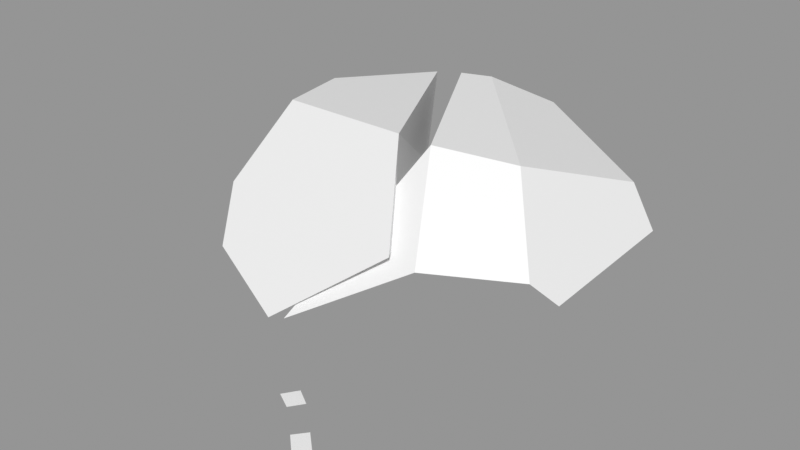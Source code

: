 # Source: Rock_Round_crk_m_2C_02.blend  (saved by Blender 3.0.42; exported with 4.5.12 LTS)
import bpy
from mathutils import Matrix  # noqa: F401  (used for matrix-valued properties, if any)

bpy.ops.wm.read_factory_settings(use_empty=True)
scene = bpy.context.scene
scene.name = 'Scene'

# ---- images (referenced by path relative to the original .blend; pixels are not part of the script)
import os
ASSET_DIR = os.environ.get("B2B_ASSET_DIR", "")  # directory of the original .blend (textures are referenced by path, not embedded)
HERE = os.path.dirname(os.path.abspath(__file__))  # packed textures are extracted next to this script under _unpacked/

def load_image(name, relpath, width, height, colorspace="sRGB"):
    """Load a texture the original file referenced (path relative to the .blend, or extracted next to this script)."""
    p = next((c for c in (os.path.join(HERE, relpath), os.path.join(ASSET_DIR, relpath)) if relpath and os.path.exists(c)), "")
    if p:
        img = bpy.data.images.load(p, check_existing=True)
        img.name = name
    else:  # same state as the original file: an image datablock whose file is absent (Cycles renders it pink)
        img = bpy.data.images.new(name, width, height)
        img.source = "FILE"
        img.filepath = "//" + (relpath or name)
    img.colorspace_settings.name = colorspace
    return img
img_rocks_texture_atlas_1024x1024_png = load_image('Rocks_Texture_Atlas_1024x1024.png', 'Rocks_Texture_Atlas_1024x1024.png', 1024, 1024, 'sRGB')

# ---- materials (node trees are filled in below, after node groups)
mat_rocks_003 = bpy.data.materials.new('Rocks.003')
mat_rocks_003.use_transparent_shadow = False
mat_rocks_003.diffuse_color = (1.0, 1.0, 1.0, 1.0)
mat_rocks_003.roughness = 0.69
mat_rocks_003.specular_intensity = 0.0
mat_material_001 = bpy.data.materials.new('Material.001')
mat_material_001.use_transparent_shadow = False
mat_material_001.roughness = 0.5

# ---- material node trees
mat_rocks_003.use_nodes = True; mat_rocks_003.node_tree.nodes.clear()
_N = mat_rocks_003.node_tree.nodes; _L = mat_rocks_003.node_tree.links
n0 = _N.new('ShaderNodeBsdfPrincipled'); n0.name = 'Principled BSDF'; n0.location = (10, 300)
n0.distribution = 'GGX'
n0.subsurface_method = 'RANDOM_WALK_SKIN'
n0.inputs[2].default_value = 0.69
n0.inputs[3].default_value = 1.45
n0.inputs[4].default_value = 0.0
n0.inputs[13].default_value = 0.0
n1 = _N.new('ShaderNodeOutputMaterial'); n1.name = 'Material Output'; n1.location = (300, 300)
n2 = _N.new('ShaderNodeNormalMap'); n2.name = 'Normal Map'; n2.location = (-300, -300)
n2.label = 'Normal/Map'
n3 = _N.new('ShaderNodeTexImage'); n3.name = 'Image Texture'; n3.location = (-300, 600)
n3.image = img_rocks_texture_atlas_1024x1024_png
_L.new(n0.outputs[0], n1.inputs[0])
_L.new(n2.outputs[0], n0.inputs[5])
_L.new(n3.outputs[0], n0.inputs[0])
n1.is_active_output = True
mat_material_001.use_nodes = True; mat_material_001.node_tree.nodes.clear()
_N = mat_material_001.node_tree.nodes; _L = mat_material_001.node_tree.links
n0 = _N.new('ShaderNodeBsdfPrincipled'); n0.name = 'Principled BSDF'; n0.location = (10, 300)
n0.distribution = 'GGX'
n0.subsurface_method = 'RANDOM_WALK_SKIN'
n0.inputs[3].default_value = 1.45
n0.inputs[27].default_value = (0.0, 0.0, 0.0, 1.0)
n0.inputs[28].default_value = 1.0
n1 = _N.new('ShaderNodeOutputMaterial'); n1.name = 'Material Output'; n1.location = (300, 300)
n2 = _N.new('ShaderNodeNormalMap'); n2.name = 'Normal Map'; n2.location = (-300, -300)
n2.label = 'Normal/Map'
n2.inputs[0].default_value = 0.0
_L.new(n0.outputs[0], n1.inputs[0])
_L.new(n2.outputs[0], n0.inputs[5])
n1.is_active_output = True

# ---- meshes
me_rock_round_crk_m_2c_02 = bpy.data.meshes.new('Rock_Round_crk_m_2C_02')
me_rock_round_crk_m_2c_02.from_pydata([(-46.6, 4.024, -41.62), (-51.15, 2.26, -35.86), (-39.02, 4.024, -37.65), (-46.63, 2.26, -30.82), (-46.6, -0.01088, -41.62), (-51.15, -0.01088, -35.86), (-39.02, -0.01088, -37.65), (-46.63, -0.01088, -30.82), (12.15, 3.541, 73.04), (8.28, 2.723, 76.13), (16.97, 3.005, 77.41), (12.81, 2.235, 80.31), (11.82, 0.4421, 72.93), (8.091, 0.9792, 76.07), (16.64, -0.09327, 77.3), (12.63, 0.491, 80.25), (-4.867, 3.541, 66.49), (-0.3993, 2.723, 68.63), (-2.405, 3.005, 61.54), (2.014, 2.235, 64.02), (-4.822, 0.4421, 66.84), (-0.3739, 0.9792, 68.83), (-2.36, -0.09327, 61.89), (2.04, 0.491, 64.22), (-3.288, 0.2038, 54.03), (-39.39, -3.124, 33.66), (-44.13, 62.24, 1.148), (3.229, 65.82, 28.43), (18.02, 44.61, 49.9), (-9.884, 23.61, 64.31), (-38.88, 63.36, 23.86), (-24.13, 62.46, -22.26), (-53.43, -4.281, 5.327), (-68.11, 11.85, 9.343), (-36.13, -2.431, -23.1), (-58.48, 40.39, -14.46), (-38.62, 24.35, -35.96), (-45.81, 42.67, 41.38), (-37.85, 30.2, 53.88), (-62.52, 15.64, 27.08), (46.71, 39.97, 32.17), (-1.696, 0.3484, 53.23), (11.85, 64.38, 26.4), (24.45, 41.97, 48.04), (-5.439, 24.51, 63.19), (42.98, 45.79, -23.17), (31.46, 60.52, 15.43), (51.85, 33.22, 26.58), (37.25, -0.6171, 26.24), (51.31, 34.67, -20.77), (42.0, 13.55, -29.18), (36.4, -0.8838, -3.576), (-16.47, 63.35, -23.86), (-8.86, 62.65, -28.47), (4.898, 54.22, -41.4), (-6.282, 28.73, -51.53), (-35.76, 0.2443, -23.41), (-35.39, 26.93, -36.71), (29.76, 5.396, -36.9), (25.46, -0.936, -30.17), (2.155, -0.6149, -41.15), (8.652, 6.281, -47.65)], [], [(0, 1, 3, 2), (4, 6, 7, 5), (3, 7, 6, 2), (0, 4, 5, 1), (1, 5, 7, 3), (2, 6, 4, 0), (8, 9, 11, 10), (12, 14, 15, 13), (11, 15, 14, 10), (8, 12, 13, 9), (9, 13, 15, 11), (10, 14, 12, 8), (16, 17, 19, 18), (20, 22, 23, 21), (19, 23, 22, 18), (16, 20, 21, 17), (17, 21, 23, 19), (18, 22, 20, 16), (35, 33, 39), (37, 39, 38), (38, 39, 25), (36, 34, 32, 33), (39, 33, 32, 25), (36, 33, 35), (24, 29, 38, 25), (31, 36, 35, 26), (39, 37, 26, 35), (38, 29, 28, 27), (37, 30, 26), (27, 30, 37), (37, 38, 27), (27, 31, 26, 30), (32, 34, 25), (25, 34, 24), (24, 34, 36), (28, 29, 36), (29, 24, 36), (27, 28, 36), (31, 27, 36), (40, 43, 48), (50, 59, 58), (49, 45, 46, 47), (50, 49, 51), (47, 40, 48), (42, 43, 46), (46, 40, 47), (45, 54, 53, 46), (43, 44, 41, 48), (46, 43, 40), (52, 53, 57), (45, 58, 61, 54), (60, 56, 57, 55), (56, 51, 41), (59, 60, 61, 58), (61, 60, 55), (60, 59, 51), (51, 48, 41), (54, 55, 57, 53), (56, 60, 51), (50, 51, 59), (55, 54, 61), (45, 49, 50), (50, 58, 45), (49, 47, 48, 51), (53, 52, 42, 46), (44, 43, 42), (42, 52, 57), (41, 44, 57), (44, 42, 57), (56, 41, 57)])
me_rock_round_crk_m_2c_02.polygons.foreach_set('use_smooth', [True] * 70)
me_rock_round_crk_m_2c_02.polygons.foreach_set('material_index', [1, 0, 0, 0, 0, 0, 1, 0, 0, 0, 0, 0, 1, 0, 0, 0, 0, 0, 1, 1, 0, 0, 0, 1, 0, 1, 1, 1, 1, 1, 1, 1, 0, 0, 0, 1, 0, 1, 1, 0, 0, 1, 0, 0, 1, 1, 1, 0, 1, 1, 0, 0, 0, 0, 0, 0, 0, 1, 0, 0, 0, 0, 0, 0, 1, 1, 1, 0, 1, 0])
_k = set([(0, 1), (0, 2), (0, 4), (1, 3), (1, 5), (2, 3), (2, 6), (3, 7), (4, 5), (4, 6), (5, 7), (6, 7), (8, 9), (8, 10), (8, 12), (9, 11), (9, 13), (10, 11), (10, 14), (11, 15), (12, 13), (12, 14), (13, 15), (14, 15), (16, 17), (16, 18), (16, 20), (17, 19), (17, 21), (18, 19), (18, 22), (19, 23), (20, 21), (20, 22), (21, 23), (22, 23), (24, 25), (24, 29), (24, 34), (24, 36), (25, 32), (25, 38), (25, 39), (26, 30), (26, 31), (26, 35), (27, 28), (27, 30), (27, 31), (27, 36), (28, 29), (28, 36), (29, 36), (29, 38), (30, 37), (31, 36), (32, 33), (32, 34), (33, 35), (33, 36), (33, 39), (34, 36), (35, 36), (37, 38), (37, 39), (38, 39), (40, 43), (40, 46), (40, 47), (41, 44), (41, 48), (41, 56), (41, 57), (42, 43), (42, 44), (42, 46), (42, 52), (42, 57), (43, 44), (44, 57), (45, 46), (45, 49), (45, 54), (46, 53), (47, 48), (47, 49), (48, 51), (49, 50), (50, 51), (50, 58), (51, 59), (52, 53), (52, 57), (53, 54), (54, 55), (55, 57), (55, 61), (56, 57), (56, 60), (58, 59), (58, 61), (59, 60), (60, 61)])
me_rock_round_crk_m_2c_02.attributes.new('sharp_edge', 'BOOLEAN', 'EDGE').data.foreach_set('value', [ (min(e.vertices), max(e.vertices)) in _k for e in me_rock_round_crk_m_2c_02.edges])
_uv = me_rock_round_crk_m_2c_02.uv_layers.new(name='UVMap')
_uv.uv.foreach_set('vector', [15.04, 2.834, 15.05, 2.796, 15.09, 2.796, 15.09, 2.85, 3.051, 14.81, 3.102, 14.79, 3.102, 14.85, 3.059, 14.85, 3.164, 14.79, 3.178, 14.79, 3.178, 14.85, 3.153, 14.85, 3.208, 14.83, 3.233, 14.83, 3.233, 14.88, 3.219, 14.88, 2.626, 14.93, 2.613, 14.93, 2.613, 14.9, 2.626, 14.89, 3.254, 14.88, 3.233, 14.87, 3.233, 14.83, 3.254, 14.84, 15.11, 2.839, 15.14, 2.835, 15.14, 2.869, 15.11, 2.875, 3.178, 14.83, 3.178, 14.79, 3.209, 14.8, 3.209, 14.83, 3.159, 14.85, 3.171, 14.85, 3.172, 14.88, 3.152, 14.88, 3.227, 14.82, 3.209, 14.82, 3.21, 14.79, 3.221, 14.79, 2.626, 14.97, 2.616, 14.97, 2.616, 14.94, 2.626, 14.93, 3.115, 14.85, 3.133, 14.86, 3.133, 14.89, 3.115, 14.89, 15.03, 2.883, 15.0, 2.882, 15.0, 2.853, 15.03, 2.852, 3.115, 14.85, 3.115, 14.89, 3.083, 14.89, 3.084, 14.85, 3.245, 14.81, 3.235, 14.81, 3.227, 14.79, 3.245, 14.79, 3.263, 14.81, 3.245, 14.81, 3.253, 14.79, 3.263, 14.79, 2.616, 14.97, 2.627, 14.97, 2.627, 15.0, 2.616, 15.0, 3.152, 14.88, 3.133, 14.88, 3.133, 14.85, 3.152, 14.85, 15.03, 2.346, 15.25, 2.313, 15.3, 2.404, 15.24, 2.588, 15.3, 2.404, 15.34, 2.614, 3.425, 14.59, 3.386, 14.36, 3.484, 14.39, 3.782, 14.45, 3.782, 14.63, 3.593, 14.7, 3.484, 14.61, 3.383, 15.11, 3.394, 15.0, 3.49, 15.01, 3.502, 15.2, 3.782, 14.45, 3.484, 14.61, 3.582, 14.4, 3.662, 15.4, 3.597, 15.45, 3.46, 15.32, 3.502, 15.2, 15.64, 2.313, 15.66, 2.484, 15.48, 2.441, 15.47, 2.358, 15.3, 2.404, 15.24, 2.588, 15.0, 2.511, 15.03, 2.346, 15.34, 2.614, 15.39, 2.705, 15.23, 2.796, 15.07, 2.748, 15.24, 2.588, 15.08, 2.611, 15.0, 2.511, 15.07, 2.748, 15.08, 2.611, 15.24, 2.588, 15.24, 2.588, 15.34, 2.614, 15.07, 2.748, 15.5, 3.394, 15.5, 3.714, 15.33, 3.651, 15.3, 3.526, 3.49, 15.01, 3.662, 14.89, 3.502, 15.2, 3.502, 15.2, 3.662, 14.89, 3.662, 15.4, 3.051, 14.32, 3.051, 14.83, 2.889, 14.89, 2.74, 14.28, 2.948, 14.26, 2.889, 14.89, 2.948, 14.26, 3.051, 14.32, 2.889, 14.89, 2.63, 14.42, 2.74, 14.28, 2.889, 14.89, 2.654, 14.77, 2.63, 14.42, 2.889, 14.89, 2.209, 15.79, 2.199, 15.63, 2.472, 15.78, 3.255, 15.23, 3.383, 15.25, 3.333, 15.29, 14.62, 3.047, 14.67, 3.028, 14.79, 3.229, 14.66, 3.303, 3.255, 15.23, 3.112, 15.17, 3.361, 15.08, 2.251, 15.84, 2.209, 15.79, 2.472, 15.78, 14.92, 3.267, 14.85, 3.391, 14.79, 3.229, 14.79, 3.229, 14.71, 3.33, 14.66, 3.303, 14.67, 3.028, 14.87, 2.889, 14.97, 2.946, 14.79, 3.229, 2.199, 15.63, 2.317, 15.43, 2.472, 15.49, 2.472, 15.78, 14.79, 3.229, 14.85, 3.391, 14.71, 3.33, 15.29, 3.714, 15.24, 3.721, 15.28, 3.55, 3.071, 15.2, 3.333, 15.29, 3.383, 15.39, 3.123, 15.37, 3.116, 15.48, 3.37, 15.44, 3.362, 15.62, 3.166, 15.67, 2.613, 15.41, 2.246, 15.12, 2.613, 14.89, 2.241, 15.29, 2.348, 15.41, 2.294, 15.43, 2.199, 15.32, 3.071, 15.53, 3.116, 15.48, 3.166, 15.67, 2.348, 15.41, 2.241, 15.29, 2.246, 15.12, 2.246, 15.12, 2.318, 14.95, 2.613, 14.89, 15.12, 3.705, 15.1, 3.593, 15.28, 3.55, 15.24, 3.721, 2.613, 15.41, 2.348, 15.41, 2.246, 15.12, 3.255, 15.23, 3.361, 15.08, 3.383, 15.25, 3.296, 15.44, 3.123, 15.37, 3.383, 15.39, 3.071, 15.2, 3.112, 15.17, 3.255, 15.23, 3.255, 15.23, 3.333, 15.29, 3.071, 15.2, 3.112, 15.17, 3.134, 14.89, 3.367, 14.9, 3.361, 15.08, 14.97, 2.946, 15.02, 2.962, 14.92, 3.267, 14.79, 3.229, 15.02, 3.432, 14.85, 3.391, 14.92, 3.267, 14.23, 2.737, 14.24, 2.422, 14.46, 2.313, 2.63, 14.84, 2.509, 14.89, 2.46, 14.26, 14.51, 2.889, 14.23, 2.737, 14.46, 2.313, 2.63, 14.33, 2.63, 14.84, 2.46, 14.26])
me_rock_round_crk_m_2c_02.materials.append(mat_rocks_003)
me_rock_round_crk_m_2c_02.materials.append(mat_material_001)
me_rock_round_crk_m_2c_02.use_remesh_fix_poles = True
me_rock_round_crk_m_2c_02.use_remesh_preserve_attributes = False
me_rock_round_crk_m_2c_02.update()
me_rock_round_crk_m_2c_02.normals_split_custom_set([tuple(v) for v in zip(*[iter([-0.119, 0.98, 0.1597, -0.119, 0.98, 0.1597, -0.119, 0.98, 0.1597, -0.119, 0.98, 0.1597, -4.995e-09, -1.0, -2.156e-07, -4.995e-09, -1.0, -2.156e-07, -4.995e-09, -1.0, -2.156e-07, -4.995e-09, -1.0, -2.156e-07, 0.6677, 1.157e-07, 0.7444, 0.6677, 1.157e-07, 0.7444, 0.6677, 1.157e-07, 0.7444, 0.6677, 1.157e-07, 0.7444, -0.7848, 7.984e-07, -0.6198, -0.7848, 7.984e-07, -0.6198, -0.7848, 7.984e-07, -0.6198, -0.7848, 7.984e-07, -0.6198, -0.7444, -3.392e-07, 0.6677, -0.7444, -3.392e-07, 0.6677, -0.7444, -3.392e-07, 0.6677, -0.7444, -3.392e-07, 0.6677, 0.4646, -5.972e-07, -0.8855, 0.4646, -5.972e-07, -0.8855, 0.4646, -5.972e-07, -0.8855, 0.4646, -5.972e-07, -0.8855, -0.05868, 0.9816, 0.1817, -0.05868, 0.9816, 0.1817, -0.05868, 0.9816, 0.1817, -0.05868, 0.9816, 0.1817, -0.1274, -0.9916, 0.02071, -0.1274, -0.9916, 0.02071, -0.1274, -0.9916, 0.02071, -0.1274, -0.9916, 0.02071, 0.581, -0.09237, 0.8086, 0.581, -0.09237, 0.8086, 0.581, -0.09237, 0.8086, 0.581, -0.09237, 0.8086, -0.6332, 0.09656, -0.7679, -0.6332, 0.09656, -0.7679, -0.6332, 0.09656, -0.7679, -0.6332, 0.09656, -0.7679, -0.6743, 0.04639, 0.737, -0.6743, 0.04639, 0.737, -0.6743, 0.04639, 0.737, -0.6743, 0.04639, 0.737, 0.6683, -0.04555, -0.7425, 0.6683, -0.04555, -0.7425, 0.6683, -0.04555, -0.7425, 0.6683, -0.04555, -0.7425, 0.1822, 0.9832, -0.01235, 0.1822, 0.9832, -0.01235, 0.1822, 0.9832, -0.01235, 0.1822, 0.9832, -0.01235, 0.05903, -0.989, 0.1359, 0.05903, -0.989, 0.1359, 0.05903, -0.989, 0.1359, 0.05903, -0.989, 0.1359, 0.4752, -0.09237, -0.875, 0.4752, -0.09237, -0.875, 0.4752, -0.09237, -0.875, 0.4752, -0.09237, -0.875, -0.4159, 0.09655, 0.9043, -0.4159, 0.09655, 0.9043, -0.4159, 0.09655, 0.9043, -0.4159, 0.09655, 0.9043, 0.8869, 0.06476, 0.4573, 0.8869, 0.06476, 0.4573, 0.8869, 0.06476, 0.4573, 0.8869, 0.06476, 0.4573, -0.8963, -0.06281, -0.4389, -0.8963, -0.06281, -0.4389, -0.8963, -0.06281, -0.4389, -0.8963, -0.06281, -0.4389, -0.8764, 0.4464, 0.1807, -0.8764, 0.4464, 0.1807, -0.8764, 0.4464, 0.1807, -0.7653, 0.1411, 0.6281, -0.7653, 0.1411, 0.6281, -0.7653, 0.1411, 0.6281, -0.5446, -0.4165, 0.7279, -0.5446, -0.4165, 0.7279, -0.5446, -0.4165, 0.7279, -0.7338, -0.406, -0.5448, -0.7338, -0.406, -0.5448, -0.7338, -0.406, -0.5448, -0.7338, -0.406, -0.5448, -0.6481, -0.677, 0.3488, -0.6481, -0.677, 0.3488, -0.6481, -0.677, 0.3488, -0.6481, -0.677, 0.3488, -0.7914, -0.2115, -0.5736, -0.7914, -0.2115, -0.5736, -0.7914, -0.2115, -0.5736, -0.4036, -0.4609, 0.7904, -0.4036, -0.4609, 0.7904, -0.4036, -0.4609, 0.7904, -0.4036, -0.4609, 0.7904, -0.5094, 0.5632, -0.6507, -0.5094, 0.5632, -0.6507, -0.5094, 0.5632, -0.6507, -0.5094, 0.5632, -0.6507, -0.8764, 0.4464, 0.1807, -0.8764, 0.4464, 0.1807, -0.8764, 0.4464, 0.1807, -0.8764, 0.4464, 0.1807, -0.1187, 0.6643, 0.738, -0.1187, 0.6643, 0.738, -0.1187, 0.6643, 0.738, -0.1187, 0.6643, 0.738, -0.8764, 0.4464, 0.1807, -0.8764, 0.4464, 0.1807, -0.8764, 0.4464, 0.1807, -0.1187, 0.6643, 0.738, -0.1187, 0.6643, 0.738, -0.1187, 0.6643, 0.738, -0.1187, 0.6643, 0.738, -0.1187, 0.6643, 0.738, -0.1187, 0.6643, 0.738, -0.05419, 0.9978, -0.03691, -0.05419, 0.9978, -0.03691, -0.05419, 0.9978, -0.03691, -0.05419, 0.9978, -0.03691, 0.09552, -0.9954, -0.006665, 0.09552, -0.9954, -0.006665, 0.09552, -0.9954, -0.006665, 0.09552, -0.9954, -0.006665, 0.09552, -0.9954, -0.006665, 0.09552, -0.9954, -0.006665, 0.9166, -0.1006, -0.3869, 0.9166, -0.1006, -0.3869, 0.9166, -0.1006, -0.3869, 0.5393, -0.8267, -0.1607, 0.5393, -0.8267, -0.1607, 0.5393, -0.8267, -0.1607, 0.896, 0.3641, -0.2541, 0.896, 0.3641, -0.2541, 0.896, 0.3641, -0.2541, 0.8324, 0.01982, -0.5538, 0.8324, 0.01982, -0.5538, 0.8324, 0.01982, -0.5538, 0.8723, -0.1662, -0.4599, 0.8723, -0.1662, -0.4599, 0.8723, -0.1662, -0.4599, 0.5482, -0.2447, 0.7998, 0.5482, -0.2447, 0.7998, 0.5482, -0.2447, 0.7998, 0.6446, -0.7176, -0.2637, 0.6446, -0.7176, -0.2637, 0.6446, -0.7176, -0.2637, 0.7994, 0.6007, 0.009377, 0.7994, 0.6007, 0.009377, 0.7994, 0.6007, 0.009377, 0.7994, 0.6007, 0.009377, 0.918, -0.3959, -0.02258, 0.918, -0.3959, -0.02258, 0.918, -0.3959, -0.02258, 0.5482, -0.2447, 0.7998, 0.5482, -0.2447, 0.7998, 0.5482, -0.2447, 0.7998, 0.4333, 0.7402, 0.5142, 0.4333, 0.7402, 0.5142, 0.4333, 0.7402, 0.5142, 0.7994, 0.6007, 0.009377, 0.7994, 0.6007, 0.009377, 0.7994, 0.6007, 0.009377, 0.3225, 0.9124, -0.2518, 0.3225, 0.9124, -0.2518, 0.3225, 0.9124, -0.2518, 0.3225, 0.9124, -0.2518, 0.5482, -0.2447, 0.7998, 0.5482, -0.2447, 0.7998, 0.5482, -0.2447, 0.7998, 0.5482, -0.2447, 0.7998, 0.4333, 0.7402, 0.5142, 0.4333, 0.7402, 0.5142, 0.4333, 0.7402, 0.5142, -0.4198, 0.488, -0.7652, -0.4198, 0.488, -0.7652, -0.4198, 0.488, -0.7652, 0.4537, 0.15, -0.8784, 0.4537, 0.15, -0.8784, 0.4537, 0.15, -0.8784, 0.4537, 0.15, -0.8784, -0.3949, -0.4052, -0.8246, -0.3949, -0.4052, -0.8246, -0.3949, -0.4052, -0.8246, -0.3949, -0.4052, -0.8246, -0.01823, -0.9998, 0.009461, -0.01823, -0.9998, 0.009461, -0.01823, -0.9998, 0.009461, 0.2577, -0.7801, -0.5701, 0.2577, -0.7801, -0.5701, 0.2577, -0.7801, -0.5701, 0.2577, -0.7801, -0.5701, -0.3949, -0.4052, -0.8246, -0.3949, -0.4052, -0.8246, -0.3949, -0.4052, -0.8246, -0.01823, -0.9998, 0.009461, -0.01823, -0.9998, 0.009461, -0.01823, -0.9998, 0.009461, -0.01823, -0.9998, 0.009461, -0.01823, -0.9998, 0.009461, -0.01823, -0.9998, 0.009461, -0.4198, 0.488, -0.7652, -0.4198, 0.488, -0.7652, -0.4198, 0.488, -0.7652, -0.4198, 0.488, -0.7652, -0.01823, -0.9998, 0.009461, -0.01823, -0.9998, 0.009461, -0.01823, -0.9998, 0.009461, 0.6446, -0.7176, -0.2637, 0.6446, -0.7176, -0.2637, 0.6446, -0.7176, -0.2637, 0.4537, 0.15, -0.8784, 0.4537, 0.15, -0.8784, 0.4537, 0.15, -0.8784, 0.4537, 0.15, -0.8784, 0.4537, 0.15, -0.8784, 0.4537, 0.15, -0.8784, 0.4537, 0.15, -0.8784, 0.4537, 0.15, -0.8784, 0.4537, 0.15, -0.8784, 0.918, -0.3959, -0.02258, 0.918, -0.3959, -0.02258, 0.918, -0.3959, -0.02258, 0.918, -0.3959, -0.02258, 0.1217, 0.9896, -0.07705, 0.1217, 0.9896, -0.07705, 0.1217, 0.9896, -0.07705, 0.1217, 0.9896, -0.07705, -0.03155, 0.6851, 0.7277, -0.03155, 0.6851, 0.7277, -0.03155, 0.6851, 0.7277, -0.8408, 0.2716, 0.4682, -0.8408, 0.2716, 0.4682, -0.8408, 0.2716, 0.4682, -0.9277, -0.2557, 0.2719, -0.9277, -0.2557, 0.2719, -0.9277, -0.2557, 0.2719, -0.7836, 0.5693, 0.2487, -0.7836, 0.5693, 0.2487, -0.7836, 0.5693, 0.2487, -0.8934, 0.2103, 0.3969, -0.8934, 0.2103, 0.3969, -0.8934, 0.2103, 0.3969])] * 3)])

# ---- objects
ob_rock_round_crk_m_2c_02 = bpy.data.objects.new('Rock_Round_crk_m_2C_02', me_rock_round_crk_m_2c_02)

# ---- transforms, parenting, visibility, modifiers, constraints
ob_rock_round_crk_m_2c_02.location = (0.0, 0.0, 0.0)
ob_rock_round_crk_m_2c_02.rotation_euler = (1.571, -0.0, 0.0)
ob_rock_round_crk_m_2c_02.scale = (0.01, 0.01, 0.01)
ob_rock_round_crk_m_2c_02.color = (0.8, 0.8, 0.8, 1.0)

# ---- collection membership
scene.collection.objects.link(ob_rock_round_crk_m_2c_02)

# ---- scene / render settings (as saved in the file)
scene.frame_start = 1; scene.frame_end = 250; scene.frame_set(1)
scene.render.engine = 'BLENDER_EEVEE_NEXT'
scene.cycles.sampling_pattern = 'TABULATED_SOBOL'
scene.cycles.use_light_tree = False
scene.view_settings.view_transform = 'Standard'
bpy.context.view_layer.update()

# ---- added for rendering (the .blend has no active camera and no usable light): camera, sun + grey world if the file has none
cam_auto = bpy.data.cameras.new('AutoCamera')
cam_auto.lens = 50.0
cam_auto.sensor_width = 36.0
cam_auto.clip_end = 1000.0
ob_auto_camera = bpy.data.objects.new('AutoCamera', cam_auto)
scene.collection.objects.link(ob_auto_camera)
ob_auto_camera.location = (1.69082, -2.27049, 1.7254)
ob_auto_camera.rotation_euler = (1.09748, -7.21219e-08, 0.694738)
scene.camera = ob_auto_camera
light_auto_sun = bpy.data.lights.new('AutoSun', 'SUN')
light_auto_sun.energy = 3.0
light_auto_sun.angle = 0.0523599
ob_auto_sun = bpy.data.objects.new('AutoSun', light_auto_sun)
scene.collection.objects.link(ob_auto_sun)
ob_auto_sun.rotation_euler = (0.872665, 0.174533, 0.523599)
if scene.world is None:
    world_auto = bpy.data.worlds.new('AutoWorld')
    world_auto.color = (0.3, 0.3, 0.3)
    scene.world = world_auto
bpy.context.view_layer.update()
